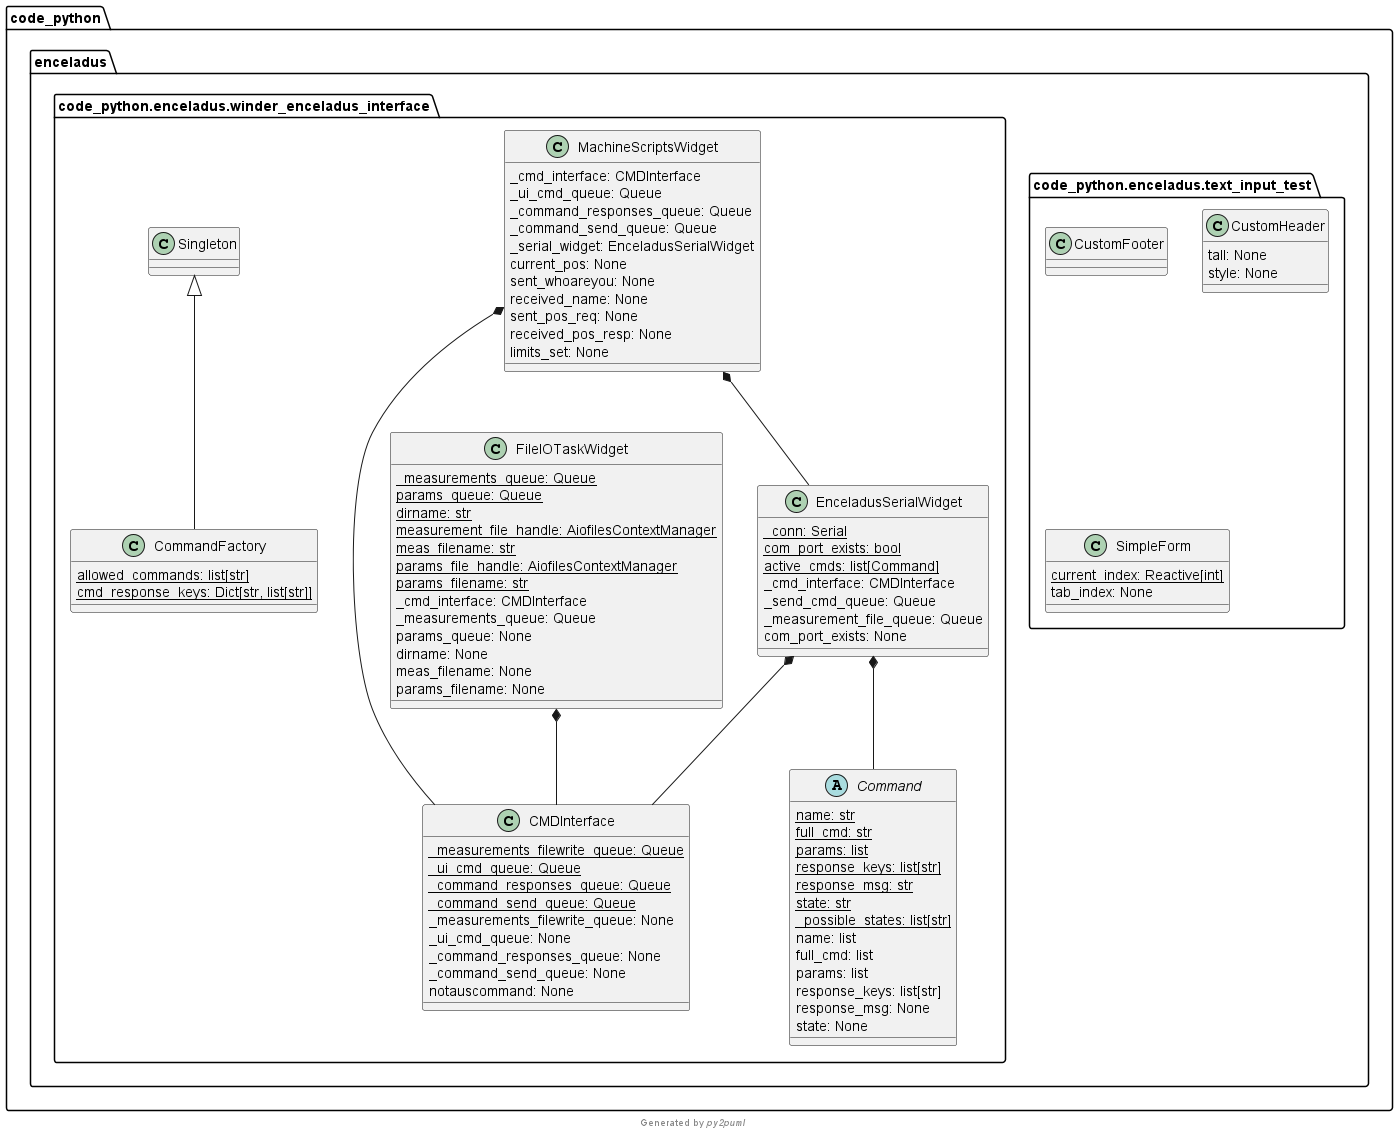

The diagram above was rendered by PlantUML. Its source (embedded in the PNG):
@startuml code_python.enceladus
namespace code_python.enceladus {
  namespace text_input_test {}
  namespace winder_enceladus_interface {}
}
class code_python.enceladus.text_input_test.CustomFooter {
}
class code_python.enceladus.text_input_test.CustomHeader {
  tall: None
  style: None
}
class code_python.enceladus.text_input_test.SimpleForm {
  current_index: Reactive[int] {static}
  tab_index: None
}
class code_python.enceladus.winder_enceladus_interface.CMDInterface {
  _measurements_filewrite_queue: Queue {static}
  _ui_cmd_queue: Queue {static}
  _command_responses_queue: Queue {static}
  _command_send_queue: Queue {static}
  _measurements_filewrite_queue: None
  _ui_cmd_queue: None
  _command_responses_queue: None
  _command_send_queue: None
  notauscommand: None
}
abstract class code_python.enceladus.winder_enceladus_interface.Command {
  name: str {static}
  full_cmd: str {static}
  params: list {static}
  response_keys: list[str] {static}
  response_msg: str {static}
  state: str {static}
  _possible_states: list[str] {static}
  name: list
  full_cmd: list
  params: list
  response_keys: list[str]
  response_msg: None
  state: None
}
class code_python.enceladus.winder_enceladus_interface.CommandFactory {
  allowed_commands: list[str] {static}
  cmd_response_keys: Dict[str, list[str]] {static}
}
class code_python.enceladus.winder_enceladus_interface.EnceladusSerialWidget {
  _conn: Serial {static}
  com_port_exists: bool {static}
  active_cmds: list[Command] {static}
  _cmd_interface: CMDInterface
  _send_cmd_queue: Queue
  _measurement_file_queue: Queue
  com_port_exists: None
}
class code_python.enceladus.winder_enceladus_interface.FileIOTaskWidget {
  _measurements_queue: Queue {static}
  params_queue: Queue {static}
  dirname: str {static}
  measurement_file_handle: AiofilesContextManager {static}
  meas_filename: str {static}
  params_file_handle: AiofilesContextManager {static}
  params_filename: str {static}
  _cmd_interface: CMDInterface
  _measurements_queue: Queue
  params_queue: None
  dirname: None
  meas_filename: None
  params_filename: None
}
class code_python.enceladus.winder_enceladus_interface.MachineScriptsWidget {
  _cmd_interface: CMDInterface
  _ui_cmd_queue: Queue
  _command_responses_queue: Queue
  _command_send_queue: Queue
  _serial_widget: EnceladusSerialWidget
  current_pos: None
  sent_whoareyou: None
  received_name: None
  sent_pos_req: None
  received_pos_resp: None
  limits_set: None
}
class code_python.enceladus.winder_enceladus_interface.Singleton {
}
code_python.enceladus.winder_enceladus_interface.Singleton <|-- code_python.enceladus.winder_enceladus_interface.CommandFactory
code_python.enceladus.winder_enceladus_interface.EnceladusSerialWidget *-- code_python.enceladus.winder_enceladus_interface.Command
code_python.enceladus.winder_enceladus_interface.EnceladusSerialWidget *-- code_python.enceladus.winder_enceladus_interface.CMDInterface
code_python.enceladus.winder_enceladus_interface.FileIOTaskWidget *-- code_python.enceladus.winder_enceladus_interface.CMDInterface
code_python.enceladus.winder_enceladus_interface.MachineScriptsWidget *-- code_python.enceladus.winder_enceladus_interface.CMDInterface
code_python.enceladus.winder_enceladus_interface.MachineScriptsWidget *-- code_python.enceladus.winder_enceladus_interface.EnceladusSerialWidget
footer Generated by //py2puml//
@enduml